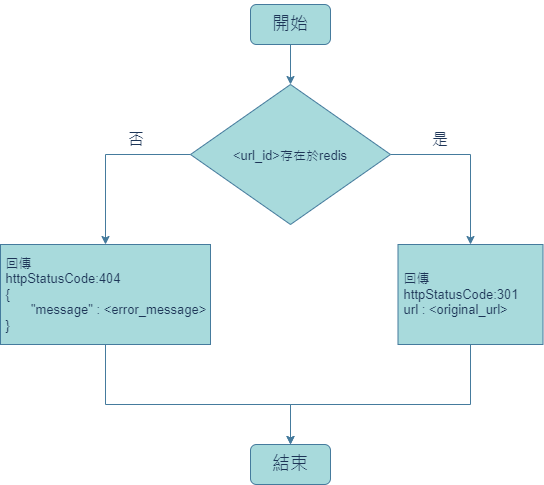

The diagram above was exported from draw.io. Its source (the exported page's mxGraphModel, read from the mxfile embedded in the PNG):
<mxGraphModel dx="451" dy="649" grid="1" gridSize="10" guides="1" tooltips="1" connect="1" arrows="1" fold="1" page="1" pageScale="1" pageWidth="827" pageHeight="1169" background="#F1FAEE" math="0" shadow="0">
  <root>
    <mxCell id="0" />
    <mxCell id="1" parent="0" />
    <mxCell id="7xm5S-98zdkRBV88J-XI-1" style="edgeStyle=orthogonalEdgeStyle;rounded=0;orthogonalLoop=1;jettySize=auto;html=1;exitX=0.5;exitY=1;exitDx=0;exitDy=0;entryX=0.5;entryY=0;entryDx=0;entryDy=0;fontSize=16;labelBackgroundColor=#F1FAEE;strokeColor=#457B9D;fontColor=#1D3557;" parent="1" source="7xm5S-98zdkRBV88J-XI-2" target="7xm5S-98zdkRBV88J-XI-5" edge="1">
      <mxGeometry relative="1" as="geometry" />
    </mxCell>
    <mxCell id="7xm5S-98zdkRBV88J-XI-2" value="開始" style="rounded=1;whiteSpace=wrap;html=1;fontSize=18;fillColor=#A8DADC;strokeColor=#457B9D;fontColor=#1D3557;" parent="1" vertex="1">
      <mxGeometry x="1200" y="160" width="80" height="40" as="geometry" />
    </mxCell>
    <mxCell id="7xm5S-98zdkRBV88J-XI-3" style="edgeStyle=orthogonalEdgeStyle;rounded=0;orthogonalLoop=1;jettySize=auto;html=1;exitX=0;exitY=0.5;exitDx=0;exitDy=0;entryX=0.5;entryY=0;entryDx=0;entryDy=0;fontSize=16;labelBackgroundColor=#F1FAEE;strokeColor=#457B9D;fontColor=#1D3557;" parent="1" source="7xm5S-98zdkRBV88J-XI-5" target="7xm5S-98zdkRBV88J-XI-7" edge="1">
      <mxGeometry relative="1" as="geometry" />
    </mxCell>
    <mxCell id="7xm5S-98zdkRBV88J-XI-4" style="edgeStyle=orthogonalEdgeStyle;rounded=0;orthogonalLoop=1;jettySize=auto;html=1;exitX=1;exitY=0.5;exitDx=0;exitDy=0;entryX=0.5;entryY=0;entryDx=0;entryDy=0;fontSize=16;labelBackgroundColor=#F1FAEE;strokeColor=#457B9D;fontColor=#1D3557;" parent="1" source="7xm5S-98zdkRBV88J-XI-5" target="7xm5S-98zdkRBV88J-XI-11" edge="1">
      <mxGeometry relative="1" as="geometry" />
    </mxCell>
    <mxCell id="7xm5S-98zdkRBV88J-XI-5" value="&lt;font style=&quot;font-size: 13px&quot;&gt;&amp;lt;url_id&amp;gt;存在於redis&lt;br&gt;&lt;/font&gt;" style="rhombus;whiteSpace=wrap;html=1;fontSize=18;fillColor=#A8DADC;strokeColor=#457B9D;fontColor=#1D3557;" parent="1" vertex="1">
      <mxGeometry x="1140" y="240" width="200" height="140" as="geometry" />
    </mxCell>
    <mxCell id="7xm5S-98zdkRBV88J-XI-6" style="edgeStyle=orthogonalEdgeStyle;rounded=0;orthogonalLoop=1;jettySize=auto;html=1;exitX=0.5;exitY=1;exitDx=0;exitDy=0;entryX=0.5;entryY=0;entryDx=0;entryDy=0;fontSize=16;labelBackgroundColor=#F1FAEE;strokeColor=#457B9D;fontColor=#1D3557;" parent="1" source="7xm5S-98zdkRBV88J-XI-7" target="7xm5S-98zdkRBV88J-XI-12" edge="1">
      <mxGeometry relative="1" as="geometry">
        <Array as="points">
          <mxPoint x="1055" y="560" />
          <mxPoint x="1240" y="560" />
        </Array>
      </mxGeometry>
    </mxCell>
    <mxCell id="7xm5S-98zdkRBV88J-XI-7" value="&amp;nbsp;回傳&lt;br&gt;&amp;nbsp;httpStatusCode:404&lt;br&gt;&amp;nbsp;{&lt;br&gt;&lt;span style=&quot;white-space: pre&quot;&gt;&#09;&lt;/span&gt;&quot;message&quot; : &amp;lt;error_message&amp;gt;&lt;br&gt;&amp;nbsp;}" style="rounded=0;whiteSpace=wrap;html=1;fontSize=13;align=left;fillColor=#A8DADC;strokeColor=#457B9D;fontColor=#1D3557;" parent="1" vertex="1">
      <mxGeometry x="950" y="400" width="210" height="100" as="geometry" />
    </mxCell>
    <mxCell id="7xm5S-98zdkRBV88J-XI-8" value="&lt;font style=&quot;font-size: 16px&quot;&gt;否&lt;/font&gt;" style="text;html=1;strokeColor=none;fillColor=none;align=center;verticalAlign=middle;whiteSpace=wrap;rounded=0;fontSize=13;fontColor=#1D3557;" parent="1" vertex="1">
      <mxGeometry x="1056" y="280" width="60" height="30" as="geometry" />
    </mxCell>
    <mxCell id="7xm5S-98zdkRBV88J-XI-9" value="&lt;font style=&quot;font-size: 16px&quot;&gt;是&lt;/font&gt;" style="text;html=1;strokeColor=none;fillColor=none;align=center;verticalAlign=middle;whiteSpace=wrap;rounded=0;fontSize=13;fontColor=#1D3557;" parent="1" vertex="1">
      <mxGeometry x="1360" y="280" width="60" height="30" as="geometry" />
    </mxCell>
    <mxCell id="7xm5S-98zdkRBV88J-XI-10" style="edgeStyle=orthogonalEdgeStyle;rounded=0;orthogonalLoop=1;jettySize=auto;html=1;exitX=0.5;exitY=1;exitDx=0;exitDy=0;fontSize=16;entryX=0.5;entryY=0;entryDx=0;entryDy=0;labelBackgroundColor=#F1FAEE;strokeColor=#457B9D;fontColor=#1D3557;" parent="1" source="7xm5S-98zdkRBV88J-XI-11" target="7xm5S-98zdkRBV88J-XI-12" edge="1">
      <mxGeometry relative="1" as="geometry">
        <mxPoint x="1240" y="600" as="targetPoint" />
        <Array as="points">
          <mxPoint x="1420" y="560" />
          <mxPoint x="1240" y="560" />
        </Array>
      </mxGeometry>
    </mxCell>
    <mxCell id="7xm5S-98zdkRBV88J-XI-11" value="&amp;nbsp;回傳&lt;br&gt;&amp;nbsp;httpStatusCode:301&lt;br&gt;&amp;nbsp;url : &amp;lt;original_url&amp;gt;" style="rounded=0;whiteSpace=wrap;html=1;fontSize=13;align=left;fillColor=#A8DADC;strokeColor=#457B9D;fontColor=#1D3557;" parent="1" vertex="1">
      <mxGeometry x="1347.5" y="400" width="145" height="100" as="geometry" />
    </mxCell>
    <mxCell id="7xm5S-98zdkRBV88J-XI-12" value="結束" style="rounded=1;whiteSpace=wrap;html=1;fontSize=18;fillColor=#A8DADC;strokeColor=#457B9D;fontColor=#1D3557;" parent="1" vertex="1">
      <mxGeometry x="1200" y="600" width="80" height="40" as="geometry" />
    </mxCell>
    <mxCell id="iGcRQmhACI2ZpzPHqkoO-2" style="edgeStyle=orthogonalEdgeStyle;rounded=0;orthogonalLoop=1;jettySize=auto;html=1;exitX=0;exitY=0.5;exitDx=0;exitDy=0;entryX=0.5;entryY=0;entryDx=0;entryDy=0;fontSize=16;labelBackgroundColor=#F1FAEE;strokeColor=#457B9D;fontColor=#1D3557;" parent="1" source="iGcRQmhACI2ZpzPHqkoO-4" target="iGcRQmhACI2ZpzPHqkoO-6" edge="1">
      <mxGeometry relative="1" as="geometry" />
    </mxCell>
    <mxCell id="iGcRQmhACI2ZpzPHqkoO-3" style="edgeStyle=orthogonalEdgeStyle;rounded=0;orthogonalLoop=1;jettySize=auto;html=1;exitX=1;exitY=0.5;exitDx=0;exitDy=0;entryX=0.5;entryY=0;entryDx=0;entryDy=0;fontSize=16;labelBackgroundColor=#F1FAEE;strokeColor=#457B9D;fontColor=#1D3557;" parent="1" source="iGcRQmhACI2ZpzPHqkoO-4" target="iGcRQmhACI2ZpzPHqkoO-15" edge="1">
      <mxGeometry relative="1" as="geometry" />
    </mxCell>
    <mxCell id="iGcRQmhACI2ZpzPHqkoO-4" value="&lt;span style=&quot;font-size: 13px&quot;&gt;解析參數是否符合格式&lt;/span&gt;" style="rhombus;whiteSpace=wrap;html=1;fontSize=18;fillColor=#A8DADC;strokeColor=#457B9D;fontColor=#1D3557;" parent="1" vertex="1">
      <mxGeometry x="1848" y="130" width="160" height="80" as="geometry" />
    </mxCell>
    <mxCell id="iGcRQmhACI2ZpzPHqkoO-5" style="edgeStyle=orthogonalEdgeStyle;rounded=0;orthogonalLoop=1;jettySize=auto;html=1;exitX=0.5;exitY=1;exitDx=0;exitDy=0;entryX=0.5;entryY=0;entryDx=0;entryDy=0;labelBackgroundColor=#F1FAEE;strokeColor=#457B9D;fontColor=#1D3557;" parent="1" source="iGcRQmhACI2ZpzPHqkoO-6" target="iGcRQmhACI2ZpzPHqkoO-22" edge="1">
      <mxGeometry relative="1" as="geometry">
        <Array as="points">
          <mxPoint x="1783" y="970" />
          <mxPoint x="2008" y="970" />
        </Array>
      </mxGeometry>
    </mxCell>
    <mxCell id="iGcRQmhACI2ZpzPHqkoO-6" value="&amp;nbsp;回傳&lt;br&gt;&amp;nbsp;httpStatusCode:400&lt;br&gt;&amp;nbsp;{&lt;br&gt;&lt;span style=&quot;white-space: pre&quot;&gt;&#09;&lt;/span&gt;&quot;message&quot; : &amp;lt;error_message&amp;gt;&lt;br&gt;&amp;nbsp;}" style="rounded=0;whiteSpace=wrap;html=1;fontSize=13;align=left;fillColor=#A8DADC;strokeColor=#457B9D;fontColor=#1D3557;" parent="1" vertex="1">
      <mxGeometry x="1678" y="250" width="210" height="100" as="geometry" />
    </mxCell>
    <mxCell id="iGcRQmhACI2ZpzPHqkoO-7" style="edgeStyle=orthogonalEdgeStyle;rounded=0;orthogonalLoop=1;jettySize=auto;html=1;exitX=0.5;exitY=1;exitDx=0;exitDy=0;entryX=0.5;entryY=0;entryDx=0;entryDy=0;labelBackgroundColor=#F1FAEE;strokeColor=#457B9D;fontColor=#1D3557;" parent="1" source="iGcRQmhACI2ZpzPHqkoO-8" target="iGcRQmhACI2ZpzPHqkoO-22" edge="1">
      <mxGeometry relative="1" as="geometry">
        <Array as="points">
          <mxPoint x="1943" y="970" />
          <mxPoint x="2008" y="970" />
        </Array>
      </mxGeometry>
    </mxCell>
    <mxCell id="iGcRQmhACI2ZpzPHqkoO-8" value="&amp;nbsp;回傳&lt;br&gt;&amp;nbsp;httpStatusCode:500&lt;br&gt;&amp;nbsp;{&lt;br&gt;&lt;span style=&quot;white-space: pre&quot;&gt;&#09;&lt;/span&gt;&quot;message&quot; : &amp;lt;error_message&amp;gt;&lt;br&gt;&amp;nbsp;}" style="rounded=0;whiteSpace=wrap;html=1;fontSize=13;align=left;fillColor=#A8DADC;strokeColor=#457B9D;fontColor=#1D3557;" parent="1" vertex="1">
      <mxGeometry x="1838" y="530" width="210" height="100" as="geometry" />
    </mxCell>
    <mxCell id="iGcRQmhACI2ZpzPHqkoO-9" value="&lt;font style=&quot;font-size: 16px&quot;&gt;否&lt;/font&gt;" style="text;html=1;strokeColor=none;fillColor=none;align=center;verticalAlign=middle;whiteSpace=wrap;rounded=0;fontSize=13;fontColor=#1D3557;" parent="1" vertex="1">
      <mxGeometry x="1783" y="140" width="60" height="30" as="geometry" />
    </mxCell>
    <mxCell id="iGcRQmhACI2ZpzPHqkoO-10" style="edgeStyle=orthogonalEdgeStyle;rounded=0;orthogonalLoop=1;jettySize=auto;html=1;exitX=0.5;exitY=1;exitDx=0;exitDy=0;entryX=0.5;entryY=0;entryDx=0;entryDy=0;labelBackgroundColor=#F1FAEE;strokeColor=#457B9D;fontColor=#1D3557;" parent="1" source="iGcRQmhACI2ZpzPHqkoO-11" target="iGcRQmhACI2ZpzPHqkoO-22" edge="1">
      <mxGeometry relative="1" as="geometry">
        <Array as="points">
          <mxPoint x="2353" y="970" />
          <mxPoint x="2008" y="970" />
        </Array>
      </mxGeometry>
    </mxCell>
    <mxCell id="iGcRQmhACI2ZpzPHqkoO-11" value="&amp;nbsp;回傳&lt;br&gt;&amp;nbsp;httpStatusCode:200&lt;br&gt;&amp;nbsp;{&lt;br&gt;&lt;span&gt;&#09;&lt;/span&gt;&lt;span style=&quot;white-space: pre&quot;&gt;&#09;&lt;/span&gt;&quot;id&quot; : &amp;lt;url_id&amp;gt;&lt;br&gt;&lt;span&gt;&#09;&lt;/span&gt;&lt;span style=&quot;white-space: pre&quot;&gt;&#09;&lt;/span&gt;&quot;short_url&quot; : &amp;lt;short_url&amp;gt;&lt;br&gt;&amp;nbsp;}" style="rounded=0;whiteSpace=wrap;html=1;fontSize=13;align=left;fillColor=#A8DADC;strokeColor=#457B9D;fontColor=#1D3557;" parent="1" vertex="1">
      <mxGeometry x="2248" y="810" width="210" height="100" as="geometry" />
    </mxCell>
    <mxCell id="iGcRQmhACI2ZpzPHqkoO-12" style="edgeStyle=orthogonalEdgeStyle;rounded=0;orthogonalLoop=1;jettySize=auto;html=1;entryX=0.5;entryY=0;entryDx=0;entryDy=0;fontSize=16;labelBackgroundColor=#F1FAEE;strokeColor=#457B9D;fontColor=#1D3557;" parent="1" source="iGcRQmhACI2ZpzPHqkoO-13" target="iGcRQmhACI2ZpzPHqkoO-4" edge="1">
      <mxGeometry relative="1" as="geometry" />
    </mxCell>
    <mxCell id="iGcRQmhACI2ZpzPHqkoO-13" value="開始" style="rounded=1;whiteSpace=wrap;html=1;fontSize=18;fillColor=#A8DADC;strokeColor=#457B9D;fontColor=#1D3557;" parent="1" vertex="1">
      <mxGeometry x="1888" y="50" width="80" height="40" as="geometry" />
    </mxCell>
    <mxCell id="iGcRQmhACI2ZpzPHqkoO-14" style="edgeStyle=orthogonalEdgeStyle;rounded=0;orthogonalLoop=1;jettySize=auto;html=1;exitX=0.5;exitY=1;exitDx=0;exitDy=0;entryX=0.5;entryY=0;entryDx=0;entryDy=0;fontSize=16;labelBackgroundColor=#F1FAEE;strokeColor=#457B9D;fontColor=#1D3557;" parent="1" source="iGcRQmhACI2ZpzPHqkoO-15" target="iGcRQmhACI2ZpzPHqkoO-19" edge="1">
      <mxGeometry relative="1" as="geometry" />
    </mxCell>
    <mxCell id="iGcRQmhACI2ZpzPHqkoO-15" value="寫入mysql" style="shape=parallelogram;perimeter=parallelogramPerimeter;whiteSpace=wrap;html=1;fixedSize=1;fontSize=16;fillColor=#A8DADC;strokeColor=#457B9D;fontColor=#1D3557;" parent="1" vertex="1">
      <mxGeometry x="2008" y="249" width="160" height="80" as="geometry" />
    </mxCell>
    <mxCell id="iGcRQmhACI2ZpzPHqkoO-16" value="&lt;font style=&quot;font-size: 16px&quot;&gt;是&lt;/font&gt;" style="text;html=1;strokeColor=none;fillColor=none;align=center;verticalAlign=middle;whiteSpace=wrap;rounded=0;fontSize=13;fontColor=#1D3557;" parent="1" vertex="1">
      <mxGeometry x="2028" y="140" width="60" height="30" as="geometry" />
    </mxCell>
    <mxCell id="iGcRQmhACI2ZpzPHqkoO-17" style="edgeStyle=orthogonalEdgeStyle;rounded=0;orthogonalLoop=1;jettySize=auto;html=1;exitX=0;exitY=0.5;exitDx=0;exitDy=0;entryX=0.5;entryY=0;entryDx=0;entryDy=0;fontSize=16;labelBackgroundColor=#F1FAEE;strokeColor=#457B9D;fontColor=#1D3557;" parent="1" source="iGcRQmhACI2ZpzPHqkoO-19" target="iGcRQmhACI2ZpzPHqkoO-8" edge="1">
      <mxGeometry relative="1" as="geometry" />
    </mxCell>
    <mxCell id="iGcRQmhACI2ZpzPHqkoO-18" style="edgeStyle=orthogonalEdgeStyle;rounded=0;orthogonalLoop=1;jettySize=auto;html=1;exitX=1;exitY=0.5;exitDx=0;exitDy=0;entryX=0.5;entryY=0;entryDx=0;entryDy=0;labelBackgroundColor=#F1FAEE;strokeColor=#457B9D;fontColor=#1D3557;" parent="1" source="iGcRQmhACI2ZpzPHqkoO-19" target="iGcRQmhACI2ZpzPHqkoO-24" edge="1">
      <mxGeometry relative="1" as="geometry" />
    </mxCell>
    <mxCell id="iGcRQmhACI2ZpzPHqkoO-19" value="&lt;span style=&quot;font-size: 13px&quot;&gt;是否正確寫入mysql&lt;/span&gt;" style="rhombus;whiteSpace=wrap;html=1;fontSize=18;fillColor=#A8DADC;strokeColor=#457B9D;fontColor=#1D3557;" parent="1" vertex="1">
      <mxGeometry x="2008" y="410" width="160" height="80" as="geometry" />
    </mxCell>
    <mxCell id="iGcRQmhACI2ZpzPHqkoO-20" value="&lt;font style=&quot;font-size: 16px&quot;&gt;否&lt;/font&gt;" style="text;html=1;strokeColor=none;fillColor=none;align=center;verticalAlign=middle;whiteSpace=wrap;rounded=0;fontSize=13;fontColor=#1D3557;" parent="1" vertex="1">
      <mxGeometry x="1943" y="420" width="60" height="30" as="geometry" />
    </mxCell>
    <mxCell id="iGcRQmhACI2ZpzPHqkoO-21" value="&lt;font style=&quot;font-size: 16px&quot;&gt;是&lt;/font&gt;" style="text;html=1;strokeColor=none;fillColor=none;align=center;verticalAlign=middle;whiteSpace=wrap;rounded=0;fontSize=13;fontColor=#1D3557;" parent="1" vertex="1">
      <mxGeometry x="2148" y="420" width="60" height="30" as="geometry" />
    </mxCell>
    <mxCell id="iGcRQmhACI2ZpzPHqkoO-22" value="結束" style="rounded=1;whiteSpace=wrap;html=1;fontSize=18;fillColor=#A8DADC;strokeColor=#457B9D;fontColor=#1D3557;" parent="1" vertex="1">
      <mxGeometry x="1968" y="1010" width="80" height="40" as="geometry" />
    </mxCell>
    <mxCell id="iGcRQmhACI2ZpzPHqkoO-23" style="edgeStyle=orthogonalEdgeStyle;rounded=0;orthogonalLoop=1;jettySize=auto;html=1;exitX=0.5;exitY=1;exitDx=0;exitDy=0;entryX=0.5;entryY=0;entryDx=0;entryDy=0;labelBackgroundColor=#F1FAEE;strokeColor=#457B9D;fontColor=#1D3557;" parent="1" source="iGcRQmhACI2ZpzPHqkoO-24" target="iGcRQmhACI2ZpzPHqkoO-27" edge="1">
      <mxGeometry relative="1" as="geometry" />
    </mxCell>
    <mxCell id="iGcRQmhACI2ZpzPHqkoO-24" value="寫入redis" style="shape=parallelogram;perimeter=parallelogramPerimeter;whiteSpace=wrap;html=1;fixedSize=1;fontSize=16;fillColor=#A8DADC;strokeColor=#457B9D;fontColor=#1D3557;" parent="1" vertex="1">
      <mxGeometry x="2128" y="530" width="160" height="80" as="geometry" />
    </mxCell>
    <mxCell id="iGcRQmhACI2ZpzPHqkoO-25" style="edgeStyle=orthogonalEdgeStyle;rounded=0;orthogonalLoop=1;jettySize=auto;html=1;exitX=0;exitY=0.5;exitDx=0;exitDy=0;entryX=0.5;entryY=0;entryDx=0;entryDy=0;labelBackgroundColor=#F1FAEE;strokeColor=#457B9D;fontColor=#1D3557;" parent="1" source="iGcRQmhACI2ZpzPHqkoO-27" target="iGcRQmhACI2ZpzPHqkoO-29" edge="1">
      <mxGeometry relative="1" as="geometry" />
    </mxCell>
    <mxCell id="iGcRQmhACI2ZpzPHqkoO-26" style="edgeStyle=orthogonalEdgeStyle;rounded=0;orthogonalLoop=1;jettySize=auto;html=1;exitX=1;exitY=0.5;exitDx=0;exitDy=0;entryX=0.5;entryY=0;entryDx=0;entryDy=0;labelBackgroundColor=#F1FAEE;strokeColor=#457B9D;fontColor=#1D3557;" parent="1" source="iGcRQmhACI2ZpzPHqkoO-27" target="iGcRQmhACI2ZpzPHqkoO-11" edge="1">
      <mxGeometry relative="1" as="geometry" />
    </mxCell>
    <mxCell id="iGcRQmhACI2ZpzPHqkoO-27" value="&lt;span style=&quot;font-size: 13px&quot;&gt;是否正確寫入redis&lt;/span&gt;" style="rhombus;whiteSpace=wrap;html=1;fontSize=18;fillColor=#A8DADC;strokeColor=#457B9D;fontColor=#1D3557;" parent="1" vertex="1">
      <mxGeometry x="2128" y="680" width="160" height="80" as="geometry" />
    </mxCell>
    <mxCell id="iGcRQmhACI2ZpzPHqkoO-28" style="edgeStyle=orthogonalEdgeStyle;rounded=0;orthogonalLoop=1;jettySize=auto;html=1;exitX=0.5;exitY=1;exitDx=0;exitDy=0;entryX=0.5;entryY=0;entryDx=0;entryDy=0;labelBackgroundColor=#F1FAEE;strokeColor=#457B9D;fontColor=#1D3557;" parent="1" source="iGcRQmhACI2ZpzPHqkoO-29" target="iGcRQmhACI2ZpzPHqkoO-22" edge="1">
      <mxGeometry relative="1" as="geometry">
        <Array as="points">
          <mxPoint x="2088" y="970" />
          <mxPoint x="2008" y="970" />
        </Array>
      </mxGeometry>
    </mxCell>
    <mxCell id="iGcRQmhACI2ZpzPHqkoO-29" value="&amp;nbsp;回傳&lt;br&gt;&amp;nbsp;httpStatusCode:500&lt;br&gt;&amp;nbsp;{&lt;br&gt;&lt;span style=&quot;white-space: pre&quot;&gt;&#09;&lt;/span&gt;&quot;message&quot; : &amp;lt;error_message&amp;gt;&lt;br&gt;&amp;nbsp;}" style="rounded=0;whiteSpace=wrap;html=1;fontSize=13;align=left;fillColor=#A8DADC;strokeColor=#457B9D;fontColor=#1D3557;" parent="1" vertex="1">
      <mxGeometry x="1983" y="810" width="210" height="100" as="geometry" />
    </mxCell>
    <mxCell id="iGcRQmhACI2ZpzPHqkoO-30" value="&lt;font style=&quot;font-size: 16px&quot;&gt;否&lt;/font&gt;" style="text;html=1;strokeColor=none;fillColor=none;align=center;verticalAlign=middle;whiteSpace=wrap;rounded=0;fontSize=13;fontColor=#1D3557;" parent="1" vertex="1">
      <mxGeometry x="2063" y="690" width="60" height="30" as="geometry" />
    </mxCell>
    <mxCell id="iGcRQmhACI2ZpzPHqkoO-31" value="&lt;font style=&quot;font-size: 16px&quot;&gt;是&lt;/font&gt;" style="text;html=1;strokeColor=none;fillColor=none;align=center;verticalAlign=middle;whiteSpace=wrap;rounded=0;fontSize=13;fontColor=#1D3557;" parent="1" vertex="1">
      <mxGeometry x="2293" y="690" width="60" height="30" as="geometry" />
    </mxCell>
  </root>
</mxGraphModel>